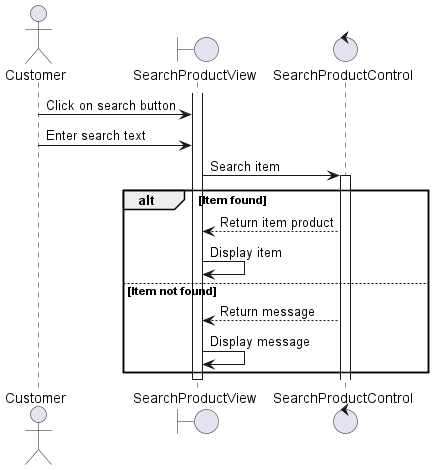

The diagram above was rendered by PlantUML. Its source (embedded in the PNG):
@startuml
actor Customer 
boundary SearchProductView 
control SearchProductControl

activate SearchProductView
Customer -> SearchProductView: Click on search button
Customer -> SearchProductView: Enter search text

SearchProductView -> SearchProductControl: Search item
activate SearchProductControl

alt Item found
    SearchProductControl --> SearchProductView: Return item product
    SearchProductView -> SearchProductView: Display item
else Item not found
    SearchProductControl --> SearchProductView: Return message
    SearchProductView -> SearchProductView: Display message
end

deactivate SearchProductView

@enduml